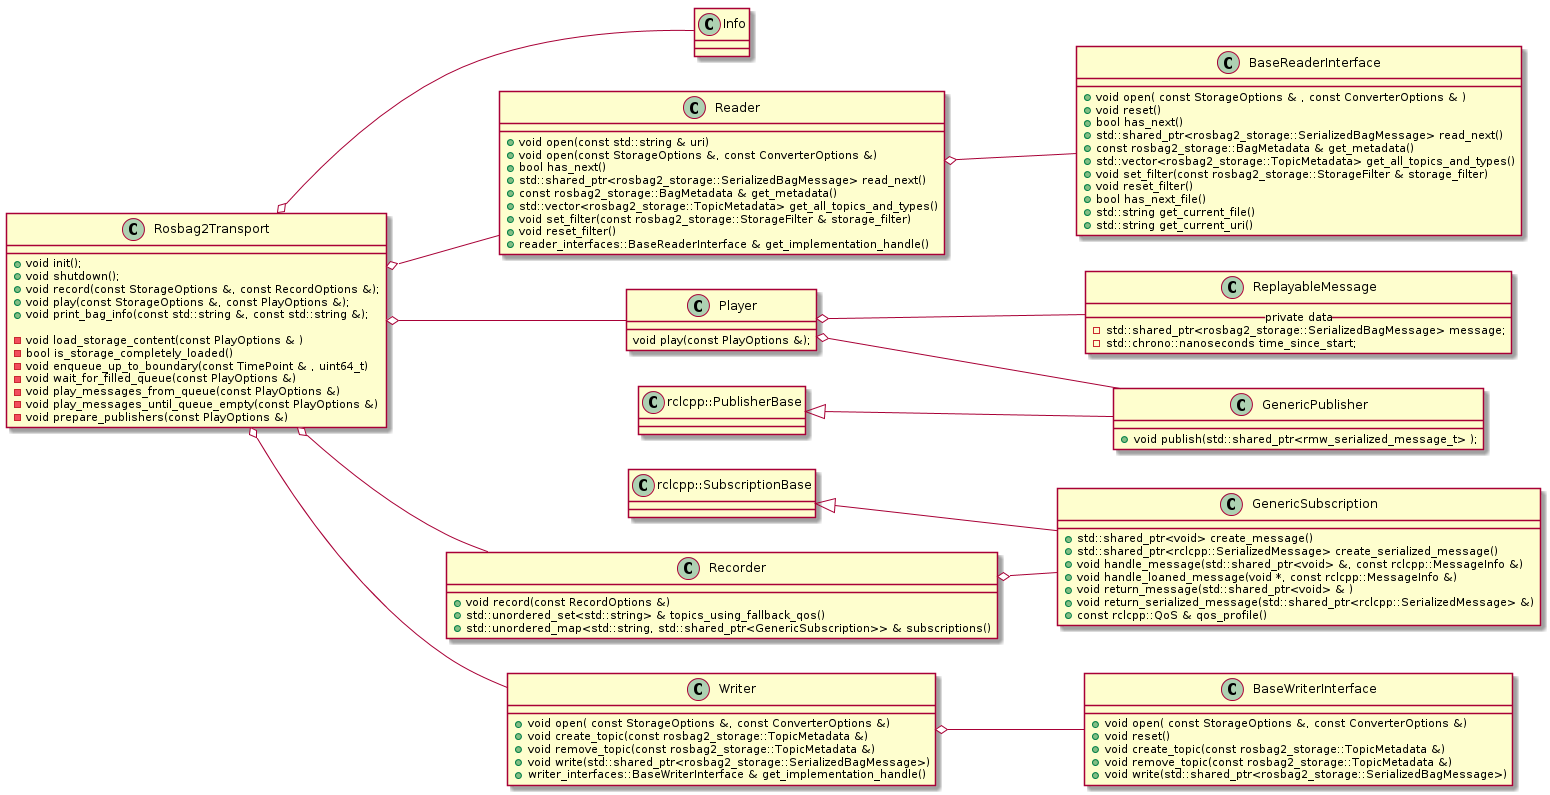

The diagram above was rendered by PlantUML. Its source (embedded in the PNG):
@startuml
left to right direction

Rosbag2Transport o-- Player
Player o-- ReplayableMessage
class ReplayableMessage
{
  __ private data __
  - std::shared_ptr<rosbag2_storage::SerializedBagMessage> message;
  - std::chrono::nanoseconds time_since_start;
}

class Player {
  void play(const PlayOptions &);
}

Player o-- GenericPublisher
rclcpp::PublisherBase <|-- GenericPublisher
class GenericPublisher {
  + void publish(std::shared_ptr<rmw_serialized_message_t> );
  }

Rosbag2Transport o-- Reader
class Rosbag2Transport {
  + void init();
  + void shutdown();
  + void record(const StorageOptions &, const RecordOptions &);
  + void play(const StorageOptions &, const PlayOptions &);
  + void print_bag_info(const std::string &, const std::string &);
  
  - void load_storage_content(const PlayOptions & )
  - bool is_storage_completely_loaded()
  - void enqueue_up_to_boundary(const TimePoint & , uint64_t)
  - void wait_for_filled_queue(const PlayOptions &)
  - void play_messages_from_queue(const PlayOptions &)
  - void play_messages_until_queue_empty(const PlayOptions &)
  - void prepare_publishers(const PlayOptions &)
  }
class Reader {
  + void open(const std::string & uri)
  + void open(const StorageOptions &, const ConverterOptions &)
  + bool has_next()
  + std::shared_ptr<rosbag2_storage::SerializedBagMessage> read_next()
  + const rosbag2_storage::BagMetadata & get_metadata()
  + std::vector<rosbag2_storage::TopicMetadata> get_all_topics_and_types()
  + void set_filter(const rosbag2_storage::StorageFilter & storage_filter)
  + void reset_filter()
  + reader_interfaces::BaseReaderInterface & get_implementation_handle()
}


Reader o-- BaseReaderInterface
class BaseReaderInterface {
  + void open( const StorageOptions & , const ConverterOptions & )
  + void reset()
  + bool has_next()
  + std::shared_ptr<rosbag2_storage::SerializedBagMessage> read_next() 
  + const rosbag2_storage::BagMetadata & get_metadata()
  + std::vector<rosbag2_storage::TopicMetadata> get_all_topics_and_types()
  + void set_filter(const rosbag2_storage::StorageFilter & storage_filter)
  + void reset_filter()
  + bool has_next_file()
  + std::string get_current_file()
  + std::string get_current_uri()
  }
Rosbag2Transport o-- Writer
Writer o--  BaseWriterInterface
class Writer {
  + void open( const StorageOptions &, const ConverterOptions &)
  + void create_topic(const rosbag2_storage::TopicMetadata &)
  + void remove_topic(const rosbag2_storage::TopicMetadata &)
  + void write(std::shared_ptr<rosbag2_storage::SerializedBagMessage>)
  + writer_interfaces::BaseWriterInterface & get_implementation_handle()
}
class BaseWriterInterface {
  + void open( const StorageOptions &, const ConverterOptions &)
  + void reset()
  + void create_topic(const rosbag2_storage::TopicMetadata &)
  + void remove_topic(const rosbag2_storage::TopicMetadata &)
  + void write(std::shared_ptr<rosbag2_storage::SerializedBagMessage>)
}


Rosbag2Transport o-- Info


Rosbag2Transport o-- Recorder
class Recorder {
  + void record(const RecordOptions &)
  + std::unordered_set<std::string> & topics_using_fallback_qos() 
  + std::unordered_map<std::string, std::shared_ptr<GenericSubscription>> & subscriptions()
  }
Recorder o-- GenericSubscription
rclcpp::SubscriptionBase <|-- GenericSubscription
class GenericSubscription {
+ std::shared_ptr<void> create_message()
+ std::shared_ptr<rclcpp::SerializedMessage> create_serialized_message()
+ void handle_message(std::shared_ptr<void> &, const rclcpp::MessageInfo &)
+ void handle_loaned_message(void *, const rclcpp::MessageInfo &)
+ void return_message(std::shared_ptr<void> & )
+ void return_serialized_message(std::shared_ptr<rclcpp::SerializedMessage> &)
+ const rclcpp::QoS & qos_profile()
  }
@enduml